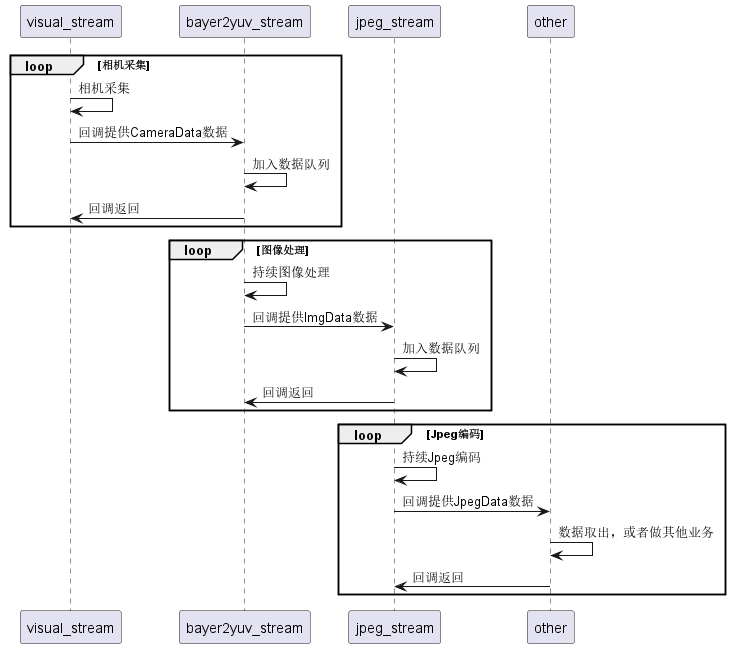

The diagram above was rendered by PlantUML. Its source (embedded in the PNG):
@startuml

participant visual_stream
participant bayer2yuv_stream
participant jpeg_stream
participant other

loop 相机采集
visual_stream -> visual_stream : 相机采集
visual_stream -> bayer2yuv_stream : 回调提供CameraData数据
bayer2yuv_stream -> bayer2yuv_stream : 加入数据队列
bayer2yuv_stream -> visual_stream : 回调返回
end

loop 图像处理
bayer2yuv_stream -> bayer2yuv_stream : 持续图像处理
bayer2yuv_stream -> jpeg_stream : 回调提供ImgData数据
jpeg_stream -> jpeg_stream : 加入数据队列
jpeg_stream -> bayer2yuv_stream : 回调返回
end

loop Jpeg编码
jpeg_stream -> jpeg_stream : 持续Jpeg编码
jpeg_stream -> other : 回调提供JpegData数据
other -> other : 数据取出，或者做其他业务
other -> jpeg_stream : 回调返回
end
@enduml